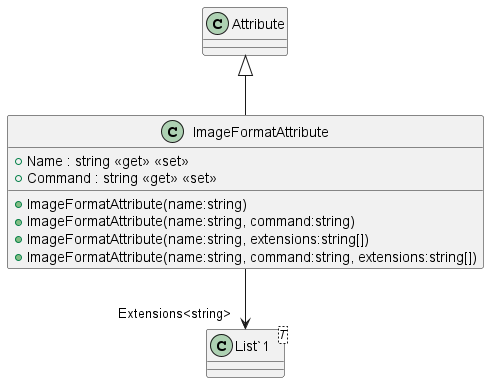

The diagram above was rendered by PlantUML. Its source (embedded in the PNG):
@startuml
class ImageFormatAttribute {
    + Name : string <<get>> <<set>>
    + Command : string <<get>> <<set>>
    + ImageFormatAttribute(name:string)
    + ImageFormatAttribute(name:string, command:string)
    + ImageFormatAttribute(name:string, extensions:string[])
    + ImageFormatAttribute(name:string, command:string, extensions:string[])
}
class "List`1"<T> {
}
Attribute <|-- ImageFormatAttribute
ImageFormatAttribute --> "Extensions<string>" "List`1"
@enduml